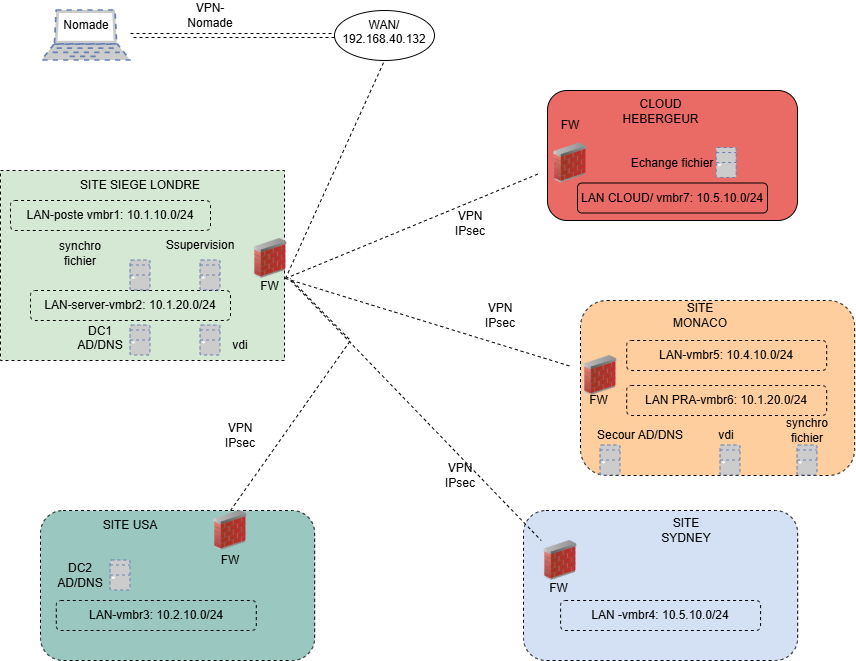

The diagram above was exported from draw.io. Its source (the exported page's mxGraphModel, read from the mxfile embedded in the PNG):
<mxGraphModel dx="1373" dy="517" grid="1" gridSize="10" guides="1" tooltips="1" connect="1" arrows="1" fold="1" page="1" pageScale="1" pageWidth="827" pageHeight="1169" math="0" shadow="0">
  <root>
    <mxCell id="0" />
    <mxCell id="1" parent="0" />
    <mxCell id="fcYgGWzxj4P_kC4LAdZf-4" parent="1" style="ellipse;whiteSpace=wrap;html=1;shapeInside=1;" value="WAN/ 192.168.40.132" vertex="1">
      <mxGeometry height="50" width="100" x="364" y="10" as="geometry" />
    </mxCell>
    <mxCell id="fcYgGWzxj4P_kC4LAdZf-9" parent="1" style="rounded=1;whiteSpace=wrap;html=1;fillColor=#EA6B66;" value="" vertex="1">
      <mxGeometry height="130" width="250" x="577" y="90" as="geometry" />
    </mxCell>
    <mxCell id="fcYgGWzxj4P_kC4LAdZf-6" parent="1" style="text;html=1;whiteSpace=wrap;strokeColor=none;fillColor=none;align=center;verticalAlign=middle;rounded=0;" value="CLOUD HEBERGEUR" vertex="1">
      <mxGeometry width="75" x="652.6" y="110" as="geometry" />
    </mxCell>
    <mxCell id="fcYgGWzxj4P_kC4LAdZf-10" parent="1" style="image;html=1;image=img/lib/clip_art/networking/Firewall_02_128x128.png" value="" vertex="1">
      <mxGeometry height="40" width="60" x="570" y="142.5" as="geometry" />
    </mxCell>
    <mxCell id="fcYgGWzxj4P_kC4LAdZf-11" parent="1" style="rounded=1;whiteSpace=wrap;html=1;fillColor=#EA6B66;" value="LAN CLOUD/ vmbr7: 10.5.10.0/24" vertex="1">
      <mxGeometry height="30" width="190" x="606.99" y="182.5" as="geometry" />
    </mxCell>
    <mxCell id="fcYgGWzxj4P_kC4LAdZf-13" parent="1" style="text;html=1;whiteSpace=wrap;strokeColor=none;fillColor=none;align=center;verticalAlign=middle;rounded=0;" value="FW" vertex="1">
      <mxGeometry height="30" width="60" x="570" y="110" as="geometry" />
    </mxCell>
    <mxCell id="fcYgGWzxj4P_kC4LAdZf-14" parent="1" style="text;html=1;whiteSpace=wrap;strokeColor=none;fillColor=none;align=center;verticalAlign=middle;rounded=0;" value="Echange fichier" vertex="1">
      <mxGeometry height="15" width="88.39" x="657.8" y="155" as="geometry" />
    </mxCell>
    <mxCell id="fcYgGWzxj4P_kC4LAdZf-17" parent="1" style="rounded=0;whiteSpace=wrap;html=1;dashed=1;fillColor=#D5E8D4;" value="" vertex="1">
      <mxGeometry height="190" width="284" x="30" y="170" as="geometry" />
    </mxCell>
    <mxCell id="fcYgGWzxj4P_kC4LAdZf-23" edge="1" parent="1" source="fcYgGWzxj4P_kC4LAdZf-18" style="edgeStyle=none;shape=wire;rounded=0;orthogonalLoop=1;jettySize=auto;html=1;entryX=0.5;entryY=0;entryDx=0;entryDy=0;dashed=1;" target="fcYgGWzxj4P_kC4LAdZf-18">
      <mxGeometry relative="1" as="geometry" />
    </mxCell>
    <mxCell id="fcYgGWzxj4P_kC4LAdZf-18" parent="1" style="image;html=1;image=img/lib/clip_art/networking/Firewall_02_128x128.png" value="" vertex="1">
      <mxGeometry height="40" width="60" x="270" y="238" as="geometry" />
    </mxCell>
    <mxCell id="fcYgGWzxj4P_kC4LAdZf-20" parent="1" style="rounded=1;whiteSpace=wrap;html=1;dashed=1;fillColor=#D5E8D4;" value="LAN-poste vmbr1: 10.1.10.0/24" vertex="1">
      <mxGeometry height="30" width="200" x="40" y="200" as="geometry" />
    </mxCell>
    <mxCell id="fcYgGWzxj4P_kC4LAdZf-21" parent="1" style="rounded=1;whiteSpace=wrap;html=1;dashed=1;fillColor=#D5E8D4;" value="LAN-server-vmbr2: 10.1.20.0/24" vertex="1">
      <mxGeometry height="30" width="200" x="60" y="290" as="geometry" />
    </mxCell>
    <mxCell id="fcYgGWzxj4P_kC4LAdZf-24" parent="1" style="text;html=1;whiteSpace=wrap;strokeColor=none;fillColor=none;align=center;verticalAlign=middle;rounded=0;" value="SITE SIEGE LONDRE" vertex="1">
      <mxGeometry height="30" width="200" x="70" y="170" as="geometry" />
    </mxCell>
    <mxCell id="fcYgGWzxj4P_kC4LAdZf-29" parent="1" style="rounded=1;whiteSpace=wrap;html=1;dashed=1;fillColor=#FFCE9F;" value="" vertex="1">
      <mxGeometry height="175" width="274.19" x="610" y="300" as="geometry" />
    </mxCell>
    <mxCell id="fcYgGWzxj4P_kC4LAdZf-30" parent="1" style="image;html=1;image=img/lib/clip_art/networking/Firewall_02_128x128.png" value="" vertex="1">
      <mxGeometry height="40" width="60" x="600" y="355" as="geometry" />
    </mxCell>
    <mxCell id="fcYgGWzxj4P_kC4LAdZf-31" parent="1" style="rounded=1;whiteSpace=wrap;html=1;dashed=1;fillColor=#9AC7BF;" value="" vertex="1">
      <mxGeometry height="150" width="274.19" x="69.99999999999994" y="510" as="geometry" />
    </mxCell>
    <mxCell id="fcYgGWzxj4P_kC4LAdZf-32" edge="1" parent="1" source="fcYgGWzxj4P_kC4LAdZf-33" style="endArrow=none;dashed=1;html=1;rounded=0;exitX=0.5;exitY=0;exitDx=0;exitDy=0;" target="fcYgGWzxj4P_kC4LAdZf-18" value="">
      <mxGeometry height="50" relative="1" width="50" as="geometry">
        <Array as="points">
          <mxPoint x="380" y="340" />
        </Array>
        <mxPoint x="470" y="490" as="sourcePoint" />
        <mxPoint x="520" y="440" as="targetPoint" />
      </mxGeometry>
    </mxCell>
    <mxCell id="fcYgGWzxj4P_kC4LAdZf-33" parent="1" style="image;html=1;image=img/lib/clip_art/networking/Firewall_02_128x128.png" value="" vertex="1">
      <mxGeometry height="40" width="60" x="230" y="510" as="geometry" />
    </mxCell>
    <mxCell id="fcYgGWzxj4P_kC4LAdZf-34" edge="1" parent="1" source="fcYgGWzxj4P_kC4LAdZf-18" style="endArrow=none;dashed=1;html=1;rounded=0;exitX=0.75;exitY=1;exitDx=0;exitDy=0;" target="fcYgGWzxj4P_kC4LAdZf-30" value="">
      <mxGeometry height="50" relative="1" width="50" as="geometry">
        <mxPoint x="470" y="460" as="sourcePoint" />
        <mxPoint x="520" y="410" as="targetPoint" />
      </mxGeometry>
    </mxCell>
    <mxCell id="fcYgGWzxj4P_kC4LAdZf-36" edge="1" parent="1" source="fcYgGWzxj4P_kC4LAdZf-18" style="endArrow=none;dashed=1;html=1;rounded=0;exitX=0.75;exitY=1;exitDx=0;exitDy=0;entryX=0;entryY=0.75;entryDx=0;entryDy=0;" target="fcYgGWzxj4P_kC4LAdZf-10" value="">
      <mxGeometry height="50" relative="1" width="50" as="geometry">
        <mxPoint x="470" y="270" as="sourcePoint" />
        <mxPoint x="520" y="220" as="targetPoint" />
      </mxGeometry>
    </mxCell>
    <mxCell id="fcYgGWzxj4P_kC4LAdZf-37" parent="1" style="rounded=1;whiteSpace=wrap;html=1;dashed=1;fillColor=#D4E1F5;" value="" vertex="1">
      <mxGeometry height="150" width="274.19" x="553" y="510" as="geometry" />
    </mxCell>
    <mxCell id="fcYgGWzxj4P_kC4LAdZf-38" edge="1" parent="1" style="endArrow=none;dashed=1;html=1;rounded=0;" target="fcYgGWzxj4P_kC4LAdZf-39" value="">
      <mxGeometry height="50" relative="1" width="50" as="geometry">
        <mxPoint x="320" y="280" as="sourcePoint" />
        <mxPoint x="520" y="450" as="targetPoint" />
      </mxGeometry>
    </mxCell>
    <mxCell id="fcYgGWzxj4P_kC4LAdZf-39" parent="1" style="image;html=1;image=img/lib/clip_art/networking/Firewall_02_128x128.png" value="" vertex="1">
      <mxGeometry height="40" width="60" x="560" y="540" as="geometry" />
    </mxCell>
    <mxCell id="fcYgGWzxj4P_kC4LAdZf-40" parent="1" style="text;html=1;whiteSpace=wrap;strokeColor=none;fillColor=none;align=center;verticalAlign=middle;rounded=0;" value="VPN IPsec" vertex="1">
      <mxGeometry height="30" width="60" x="240" y="420" as="geometry" />
    </mxCell>
    <mxCell id="fcYgGWzxj4P_kC4LAdZf-41" parent="1" style="text;html=1;whiteSpace=wrap;strokeColor=none;fillColor=none;align=center;verticalAlign=middle;rounded=0;" value="VPN IPsec" vertex="1">
      <mxGeometry height="30" width="60" x="460" y="460" as="geometry" />
    </mxCell>
    <mxCell id="fcYgGWzxj4P_kC4LAdZf-42" parent="1" style="text;html=1;whiteSpace=wrap;strokeColor=none;fillColor=none;align=center;verticalAlign=middle;rounded=0;" value="VPN IPsec" vertex="1">
      <mxGeometry height="30" width="60" x="500" y="300" as="geometry" />
    </mxCell>
    <mxCell id="fcYgGWzxj4P_kC4LAdZf-43" parent="1" style="text;html=1;whiteSpace=wrap;strokeColor=none;fillColor=none;align=center;verticalAlign=middle;rounded=0;" value="VPN IPsec" vertex="1">
      <mxGeometry height="30" width="60" x="470" y="208" as="geometry" />
    </mxCell>
    <mxCell id="fcYgGWzxj4P_kC4LAdZf-45" parent="1" style="text;html=1;whiteSpace=wrap;strokeColor=none;fillColor=none;align=center;verticalAlign=middle;rounded=0;" value="SITE USA" vertex="1">
      <mxGeometry height="30" width="60" x="130" y="510" as="geometry" />
    </mxCell>
    <mxCell id="fcYgGWzxj4P_kC4LAdZf-46" parent="1" style="text;html=1;whiteSpace=wrap;strokeColor=none;fillColor=none;align=center;verticalAlign=middle;rounded=0;" value="SITE SYDNEY" vertex="1">
      <mxGeometry height="30" width="60" x="686.19" y="515" as="geometry" />
    </mxCell>
    <mxCell id="fcYgGWzxj4P_kC4LAdZf-47" parent="1" style="text;html=1;whiteSpace=wrap;strokeColor=none;fillColor=none;align=center;verticalAlign=middle;rounded=0;" value="SITE MONACO" vertex="1">
      <mxGeometry height="30" width="60" x="700" y="300" as="geometry" />
    </mxCell>
    <mxCell id="fcYgGWzxj4P_kC4LAdZf-48" parent="1" style="fontColor=#0066CC;verticalAlign=top;verticalLabelPosition=bottom;labelPosition=center;align=center;html=1;outlineConnect=0;fillColor=#CCCCCC;strokeColor=#6881B3;gradientColor=none;gradientDirection=north;strokeWidth=2;shape=mxgraph.networks.desktop_pc;dashed=1;" value="" vertex="1">
      <mxGeometry height="30" width="20" x="230" y="325" as="geometry" />
    </mxCell>
    <mxCell id="fcYgGWzxj4P_kC4LAdZf-49" parent="1" style="fontColor=#0066CC;verticalAlign=top;verticalLabelPosition=bottom;labelPosition=center;align=center;html=1;outlineConnect=0;fillColor=#CCCCCC;strokeColor=#6881B3;gradientColor=none;gradientDirection=north;strokeWidth=2;shape=mxgraph.networks.desktop_pc;dashed=1;" value="" vertex="1">
      <mxGeometry height="30" width="20" x="630" y="445" as="geometry" />
    </mxCell>
    <mxCell id="fcYgGWzxj4P_kC4LAdZf-50" parent="1" style="fontColor=#0066CC;verticalAlign=top;verticalLabelPosition=bottom;labelPosition=center;align=center;html=1;outlineConnect=0;fillColor=#CCCCCC;strokeColor=#6881B3;gradientColor=none;gradientDirection=north;strokeWidth=2;shape=mxgraph.networks.desktop_pc;dashed=1;" value="" vertex="1">
      <mxGeometry height="30" width="20" x="160" y="260" as="geometry" />
    </mxCell>
    <mxCell id="fcYgGWzxj4P_kC4LAdZf-51" parent="1" style="fontColor=#0066CC;verticalAlign=top;verticalLabelPosition=bottom;labelPosition=center;align=center;html=1;outlineConnect=0;fillColor=#CCCCCC;strokeColor=#6881B3;gradientColor=none;gradientDirection=north;strokeWidth=2;shape=mxgraph.networks.laptop;dashed=1;" value="" vertex="1">
      <mxGeometry height="50" width="88.39" x="71.61" y="10" as="geometry" />
    </mxCell>
    <mxCell id="fcYgGWzxj4P_kC4LAdZf-52" parent="1" style="fontColor=#0066CC;verticalAlign=top;verticalLabelPosition=bottom;labelPosition=center;align=center;html=1;outlineConnect=0;fillColor=#CCCCCC;strokeColor=#6881B3;gradientColor=none;gradientDirection=north;strokeWidth=2;shape=mxgraph.networks.desktop_pc;dashed=1;" value="" vertex="1">
      <mxGeometry height="30" width="20" x="230" y="260" as="geometry" />
    </mxCell>
    <mxCell id="fcYgGWzxj4P_kC4LAdZf-53" parent="1" style="text;html=1;whiteSpace=wrap;strokeColor=none;fillColor=none;align=center;verticalAlign=middle;rounded=0;" value="vdi" vertex="1">
      <mxGeometry height="30" width="60" x="240" y="330" as="geometry" />
    </mxCell>
    <mxCell id="fcYgGWzxj4P_kC4LAdZf-55" parent="1" style="text;html=1;whiteSpace=wrap;strokeColor=none;fillColor=none;align=center;verticalAlign=middle;rounded=0;" value="synchro fichier" vertex="1">
      <mxGeometry height="30" width="60" x="80" y="238" as="geometry" />
    </mxCell>
    <mxCell id="fcYgGWzxj4P_kC4LAdZf-56" parent="1" style="text;html=1;whiteSpace=wrap;strokeColor=none;fillColor=none;align=center;verticalAlign=middle;rounded=0;" value="Ssupervision" vertex="1">
      <mxGeometry height="30" width="60" x="200" y="230" as="geometry" />
    </mxCell>
    <mxCell id="fcYgGWzxj4P_kC4LAdZf-57" parent="1" style="text;html=1;whiteSpace=wrap;strokeColor=none;fillColor=none;align=center;verticalAlign=middle;rounded=0;" value="Secour AD/DNS" vertex="1">
      <mxGeometry height="30" width="120" x="610" y="420" as="geometry" />
    </mxCell>
    <mxCell id="fcYgGWzxj4P_kC4LAdZf-63" edge="1" parent="1" source="fcYgGWzxj4P_kC4LAdZf-51" style="shape=link;html=1;rounded=0;dashed=1;entryX=0;entryY=0.5;entryDx=0;entryDy=0;" target="fcYgGWzxj4P_kC4LAdZf-4" value="">
      <mxGeometry relative="1" width="100" as="geometry">
        <mxPoint x="160" y="44.5" as="sourcePoint" />
        <mxPoint x="260" y="44.5" as="targetPoint" />
      </mxGeometry>
    </mxCell>
    <mxCell id="fcYgGWzxj4P_kC4LAdZf-64" parent="1" style="text;html=1;whiteSpace=wrap;strokeColor=none;fillColor=none;align=center;verticalAlign=middle;rounded=0;" value="Nomade" vertex="1">
      <mxGeometry height="30" width="60" x="85.81" y="10" as="geometry" />
    </mxCell>
    <mxCell id="fcYgGWzxj4P_kC4LAdZf-65" parent="1" style="rounded=1;whiteSpace=wrap;html=1;dashed=1;fillColor=#9AC7BF;" value="LAN-vmbr3: 10.2.10.0/24" vertex="1">
      <mxGeometry height="30" width="200" x="85.8" y="600" as="geometry" />
    </mxCell>
    <mxCell id="fcYgGWzxj4P_kC4LAdZf-67" parent="1" style="fontColor=#0066CC;verticalAlign=top;verticalLabelPosition=bottom;labelPosition=center;align=center;html=1;outlineConnect=0;fillColor=#CCCCCC;strokeColor=#6881B3;gradientColor=none;gradientDirection=north;strokeWidth=2;shape=mxgraph.networks.desktop_pc;dashed=1;" value="" vertex="1">
      <mxGeometry height="30" width="20" x="140" y="560" as="geometry" />
    </mxCell>
    <mxCell id="fcYgGWzxj4P_kC4LAdZf-68" parent="1" style="text;html=1;whiteSpace=wrap;strokeColor=none;fillColor=none;align=center;verticalAlign=middle;rounded=0;" value="&lt;div&gt;DC2&lt;/div&gt;AD/DNS" vertex="1">
      <mxGeometry height="30" width="60" x="80" y="560" as="geometry" />
    </mxCell>
    <mxCell id="fcYgGWzxj4P_kC4LAdZf-69" parent="1" style="fontColor=#0066CC;verticalAlign=top;verticalLabelPosition=bottom;labelPosition=center;align=center;html=1;outlineConnect=0;fillColor=#CCCCCC;strokeColor=#6881B3;gradientColor=none;gradientDirection=north;strokeWidth=2;shape=mxgraph.networks.desktop_pc;dashed=1;" value="" vertex="1">
      <mxGeometry height="30" width="20" x="746.19" y="147.5" as="geometry" />
    </mxCell>
    <mxCell id="fcYgGWzxj4P_kC4LAdZf-73" edge="1" parent="1" source="fcYgGWzxj4P_kC4LAdZf-18" style="endArrow=none;dashed=1;html=1;rounded=0;exitX=0.75;exitY=1;exitDx=0;exitDy=0;entryX=0.5;entryY=1;entryDx=0;entryDy=0;" target="fcYgGWzxj4P_kC4LAdZf-4" value="">
      <mxGeometry height="50" relative="1" width="50" as="geometry">
        <mxPoint x="410" y="190" as="sourcePoint" />
        <mxPoint x="460" y="140" as="targetPoint" />
      </mxGeometry>
    </mxCell>
    <mxCell id="fcYgGWzxj4P_kC4LAdZf-74" parent="1" style="rounded=1;whiteSpace=wrap;html=1;dashed=1;fillColor=#FFCE9F;" value="LAN PRA-vmbr6: 10.1.20.0/24" vertex="1">
      <mxGeometry height="30" width="200" x="656.1899999999999" y="385" as="geometry" />
    </mxCell>
    <mxCell id="fcYgGWzxj4P_kC4LAdZf-75" parent="1" style="rounded=1;whiteSpace=wrap;html=1;dashed=1;fillColor=#FFCE9F;" value="LAN-vmbr5: 10.4.10.0/24" vertex="1">
      <mxGeometry height="30" width="200" x="656.1899999999999" y="340" as="geometry" />
    </mxCell>
    <mxCell id="fcYgGWzxj4P_kC4LAdZf-76" parent="1" style="fontColor=#0066CC;verticalAlign=top;verticalLabelPosition=bottom;labelPosition=center;align=center;html=1;outlineConnect=0;fillColor=#CCCCCC;strokeColor=#6881B3;gradientColor=none;gradientDirection=north;strokeWidth=2;shape=mxgraph.networks.desktop_pc;dashed=1;" value="" vertex="1">
      <mxGeometry height="30" width="20" x="160" y="325" as="geometry" />
    </mxCell>
    <mxCell id="fcYgGWzxj4P_kC4LAdZf-77" parent="1" style="text;html=1;whiteSpace=wrap;strokeColor=none;fillColor=none;align=center;verticalAlign=middle;rounded=0;" value="&lt;div&gt;DC1&lt;/div&gt;AD/DNS&lt;div&gt;&lt;br&gt;&lt;/div&gt;" vertex="1">
      <mxGeometry height="30" width="60" x="100" y="330" as="geometry" />
    </mxCell>
    <mxCell id="fcYgGWzxj4P_kC4LAdZf-78" parent="1" style="text;html=1;whiteSpace=wrap;strokeColor=none;fillColor=none;align=center;verticalAlign=middle;rounded=0;" value="vdi" vertex="1">
      <mxGeometry height="30" width="60" x="726.19" y="420" as="geometry" />
    </mxCell>
    <mxCell id="fcYgGWzxj4P_kC4LAdZf-79" parent="1" style="fontColor=#0066CC;verticalAlign=top;verticalLabelPosition=bottom;labelPosition=center;align=center;html=1;outlineConnect=0;fillColor=#CCCCCC;strokeColor=#6881B3;gradientColor=none;gradientDirection=north;strokeWidth=2;shape=mxgraph.networks.desktop_pc;dashed=1;" value="" vertex="1">
      <mxGeometry height="30" width="20" x="750" y="445" as="geometry" />
    </mxCell>
    <mxCell id="fcYgGWzxj4P_kC4LAdZf-80" parent="1" style="fontColor=#0066CC;verticalAlign=top;verticalLabelPosition=bottom;labelPosition=center;align=center;html=1;outlineConnect=0;fillColor=#CCCCCC;strokeColor=#6881B3;gradientColor=none;gradientDirection=north;strokeWidth=2;shape=mxgraph.networks.desktop_pc;dashed=1;" value="" vertex="1">
      <mxGeometry height="30" width="20" x="827" y="445" as="geometry" />
    </mxCell>
    <mxCell id="fcYgGWzxj4P_kC4LAdZf-81" parent="1" style="text;html=1;whiteSpace=wrap;strokeColor=none;fillColor=none;align=center;verticalAlign=middle;rounded=0;" value="synchro fichier" vertex="1">
      <mxGeometry height="30" width="60" x="807" y="415" as="geometry" />
    </mxCell>
    <mxCell id="fcYgGWzxj4P_kC4LAdZf-82" parent="1" style="rounded=1;whiteSpace=wrap;html=1;dashed=1;fillColor=#D4E1F5;" value="LAN -vmbr4: 10.5.10.0/24" vertex="1">
      <mxGeometry height="30" width="200" x="590.0899999999999" y="600" as="geometry" />
    </mxCell>
    <mxCell id="fcYgGWzxj4P_kC4LAdZf-83" parent="1" style="text;html=1;whiteSpace=wrap;strokeColor=none;fillColor=none;align=center;verticalAlign=middle;rounded=0;" value="FW" vertex="1">
      <mxGeometry height="30" width="20" x="250" y="545" as="geometry" />
    </mxCell>
    <mxCell id="fcYgGWzxj4P_kC4LAdZf-84" parent="1" style="text;html=1;whiteSpace=wrap;strokeColor=none;fillColor=none;align=center;verticalAlign=middle;rounded=0;" value="FW" vertex="1">
      <mxGeometry height="15" width="43.01" x="566.99" y="580" as="geometry" />
    </mxCell>
    <mxCell id="fcYgGWzxj4P_kC4LAdZf-87" parent="1" style="text;html=1;whiteSpace=wrap;strokeColor=none;fillColor=none;align=center;verticalAlign=middle;rounded=0;" value="FW" vertex="1">
      <mxGeometry height="15" width="43.01" x="606.99" y="392.5" as="geometry" />
    </mxCell>
    <mxCell id="fcYgGWzxj4P_kC4LAdZf-88" parent="1" style="text;html=1;whiteSpace=wrap;strokeColor=none;fillColor=none;align=center;verticalAlign=middle;rounded=0;" value="FW" vertex="1">
      <mxGeometry height="15" width="43.01" x="278.49" y="278" as="geometry" />
    </mxCell>
    <mxCell id="fcYgGWzxj4P_kC4LAdZf-90" parent="1" style="text;html=1;whiteSpace=wrap;strokeColor=none;fillColor=none;align=center;verticalAlign=middle;rounded=0;" value="VPN-Nomade" vertex="1">
      <mxGeometry height="30" width="60" x="210" as="geometry" />
    </mxCell>
  </root>
</mxGraphModel>